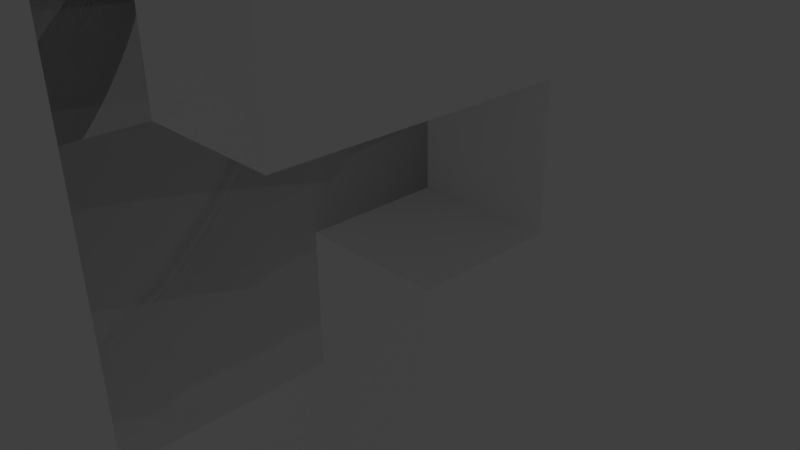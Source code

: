 # Source: goyomatsu.blend  (saved by Blender 2.71.0; exported with 4.5.12 LTS)
import bpy
from mathutils import Matrix  # noqa: F401  (used for matrix-valued properties, if any)

bpy.ops.wm.read_factory_settings(use_empty=True)
scene = bpy.context.scene
scene.name = 'Scene'

# ---- collections
col_collection_1 = bpy.data.collections.new('Collection 1'); scene.collection.children.link(col_collection_1)

# ---- materials (node trees are filled in below, after node groups)
mat_goyomatsu4_material = bpy.data.materials.new('goyomatsu4_Material')
mat_goyomatsu4_material.alpha_threshold = 0.0
mat_goyomatsu4_material.use_transparent_shadow = False
mat_goyomatsu4_material.diffuse_color = (1.0, 1.0, 1.0, 1.0)
mat_goyomatsu4_material.specular_color = (0.0, 0.0, 0.0)
mat_goyomatsu4_material.roughness = 0.5
mat_goyomatsu4_material.line_color = (0.0, 0.0, 0.0, 1.0)

# ---- material node trees

# ---- world
world_world = bpy.data.worlds.new('World'); scene.world = world_world
world_world.color = (0.05088, 0.05088, 0.05088)
world_world.use_sun_shadow = False
world_world.sun_shadow_jitter_overblur = 0.0
world_world.cycles.sampling_method = 'MANUAL'
world_world.cycles.sample_map_resolution = 256

# ---- cameras
cam_camera = bpy.data.cameras.new('Camera')
cam_camera.clip_end = 100.0
cam_camera.lens = 35.0
cam_camera.sensor_width = 32.0
cam_camera.sensor_height = 18.0
cam_camera.ortho_scale = 7.314
cam_camera.dof.focus_distance = 0.0
cam_camera.dof.aperture_fstop = 128.0

# ---- lights
light_lamp = bpy.data.lights.new('Lamp', 'POINT')
light_lamp.transmission_factor = 0.0
light_lamp.cutoff_distance = 30.0
light_lamp.energy = 100.0
light_lamp.shadow_buffer_clip_start = 1.001
light_lamp.shadow_soft_size = 0.1
light_lamp.shadow_maximum_resolution = 0.006
light_lamp.use_absolute_resolution = True
light_lamp.cycles.use_multiple_importance_sampling = False

# ---- meshes
me_box_1 = bpy.data.meshes.new('Box_1')
me_box_1.from_pydata([(-0.5, 3.5, -3.5), (-0.5, 0.5, -3.5), (-3.5, 0.5, -3.5), (-3.5, 3.5, -3.5), (-3.5, 3.5, 0.5), (-3.5, 0.5, 0.5), (-0.5, 0.5, 0.5), (-0.5, 3.5, 0.5)], [], [(0, 1, 2, 3), (4, 5, 6, 7), (3, 2, 5, 4), (1, 0, 7, 6), (7, 0, 3, 4), (5, 2, 1, 6)])
_uv = me_box_1.uv_layers.new(name='UVMap')
_uv.uv.foreach_set('vector', [0.4844, 0.3906, 0.4844, 0.3438, 0.5312, 0.3438, 0.5312, 0.3906, 0.5625, 0.3906, 0.5625, 0.3438, 0.6094, 0.3438, 0.6094, 0.3906, 0.1094, 0.3906, 0.1094, 0.3438, 0.1719, 0.3438, 0.1719, 0.3906, 0.9688, 0.25, 0.9688, 0.2969, 0.9062, 0.2969, 0.9062, 0.25, 0.875, 0.1406, 0.875, 0.2031, 0.8281, 0.2031, 0.8281, 0.1406, 0.75, 0.2031, 0.75, 0.1406, 0.7969, 0.1406, 0.7969, 0.2031])
me_box_1.materials.append(mat_goyomatsu4_material)
me_box_1.use_remesh_preserve_volume = False
me_box_1.use_remesh_preserve_attributes = False
me_box_1.use_mirror_vertex_groups = False
me_box_1.update()
me_box = bpy.data.meshes.new('Box')
me_box.from_pydata([(-0.5, 0.5, -2.5), (-0.5, -0.5, -2.5), (-2.5, -0.5, -2.5), (-2.5, 0.5, -2.5), (-2.5, 0.5, 1.5), (-2.5, -0.5, 1.5), (-0.5, -0.5, 1.5), (-0.5, 0.5, 1.5)], [], [(0, 1, 2, 3), (4, 5, 6, 7), (3, 2, 5, 4), (1, 0, 7, 6), (7, 0, 3, 4), (5, 2, 1, 6)])
_uv = me_box.uv_layers.new(name='UVMap')
_uv.uv.foreach_set('vector', [0.5156, 0.6562, 0.5156, 0.6406, 0.5469, 0.6406, 0.5469, 0.6562, 0.3281, 0.6562, 0.3281, 0.6406, 0.3594, 0.6406, 0.3594, 0.6562, 0.7344, 0.5625, 0.7344, 0.5469, 0.7969, 0.5469, 0.7969, 0.5625, 0.9844, 0.5469, 0.9844, 0.5625, 0.9219, 0.5625, 0.9219, 0.5469, 0.2969, 0.25, 0.2969, 0.3125, 0.2656, 0.3125, 0.2656, 0.25, 0.3281, 0.3125, 0.3281, 0.25, 0.3594, 0.25, 0.3594, 0.3125])
me_box.materials.append(mat_goyomatsu4_material)
me_box.use_remesh_preserve_volume = False
me_box.use_remesh_preserve_attributes = False
me_box.use_mirror_vertex_groups = False
me_box.update()
me_box_4 = bpy.data.meshes.new('Box_4')
me_box_4.from_pydata([(3.5, 3.5, -3.5), (3.5, 0.5, -3.5), (-0.5, 0.5, -3.5), (-0.5, 3.5, -3.5), (-0.5, 3.5, 0.5), (-0.5, 0.5, 0.5), (3.5, 0.5, 0.5), (3.5, 3.5, 0.5)], [], [(0, 1, 2, 3), (4, 5, 6, 7), (3, 2, 5, 4), (1, 0, 7, 6), (7, 0, 3, 4), (5, 2, 1, 6)])
_uv = me_box_4.uv_layers.new(name='UVMap')
_uv.uv.foreach_set('vector', [0.01563, 0.3906, 0.01563, 0.3438, 0.07813, 0.3438, 0.07813, 0.3906, 0.2031, 0.3906, 0.2031, 0.3438, 0.2656, 0.3438, 0.2656, 0.3906, 0.3906, 0.3906, 0.3906, 0.3438, 0.4531, 0.3438, 0.4531, 0.3906, 0.3594, 0.3438, 0.3594, 0.3906, 0.2969, 0.3906, 0.2969, 0.3438, 0.625, 0.1406, 0.625, 0.2031, 0.5625, 0.2031, 0.5625, 0.1406, 0.6562, 0.2031, 0.6562, 0.1406, 0.7188, 0.1406, 0.7188, 0.2031])
me_box_4.materials.append(mat_goyomatsu4_material)
me_box_4.use_remesh_preserve_volume = False
me_box_4.use_remesh_preserve_attributes = False
me_box_4.use_mirror_vertex_groups = False
me_box_4.update()
me_merged_compound = bpy.data.meshes.new('Merged_Compound')
me_merged_compound.from_pydata([(2.5, 0.5, -2.5), (2.5, -0.5, -2.5), (0.5, -0.5, -2.5), (0.5, 0.5, -2.5), (0.5, 0.5, 1.5), (0.5, -0.5, 1.5), (2.5, -0.5, 1.5), (2.5, 0.5, 1.5)], [], [(0, 1, 2, 3), (4, 5, 6, 7), (3, 2, 5, 4), (1, 0, 7, 6), (7, 0, 3, 4), (5, 2, 1, 6)])
_uv = me_merged_compound.uv_layers.new(name='UVMap')
_uv.uv.foreach_set('vector', [0.9531, 0.6562, 0.9531, 0.6406, 0.9844, 0.6406, 0.9844, 0.6562, 0.01563, 0.7031, 0.01563, 0.6875, 0.04688, 0.6875, 0.04688, 0.7031, 0.01563, 0.6094, 0.01563, 0.5938, 0.07813, 0.5938, 0.07813, 0.6094, 0.8906, 0.5469, 0.8906, 0.5625, 0.8281, 0.5625, 0.8281, 0.5469, 0.9375, 0.1406, 0.9375, 0.2031, 0.9062, 0.2031, 0.9062, 0.1406, 0.01563, 0.3125, 0.01563, 0.25, 0.04688, 0.25, 0.04688, 0.3125])
me_merged_compound.materials.append(mat_goyomatsu4_material)
me_merged_compound.use_remesh_preserve_volume = False
me_merged_compound.use_remesh_preserve_attributes = False
me_merged_compound.use_mirror_vertex_groups = False
me_merged_compound.update()
me_merged_compound_3 = bpy.data.meshes.new('Merged_Compound_3')
me_merged_compound_3.from_pydata([(4.5, 8.5, -2.5), (4.5, 2.5, -2.5), (3.5, 2.5, -2.5), (3.5, 8.5, -2.5), (5.5, 7.5, -2.5), (5.5, 3.5, -2.5), (4.5, 3.5, -2.5), (4.5, 7.5, -2.5), (3.5, 8.5, -0.5), (3.5, 2.5, -0.5), (4.5, 2.5, -0.5), (4.5, 8.5, -0.5), (4.5, 7.5, -0.5), (4.5, 3.5, -0.5), (5.5, 3.5, -0.5), (5.5, 7.5, -0.5)], [], [(0, 1, 2, 3), (4, 5, 6, 7), (8, 9, 10, 11), (12, 13, 14, 15), (3, 2, 9, 8), (15, 14, 5, 4), (13, 10, 1, 6), (7, 0, 11, 12), (11, 0, 3, 8), (7, 12, 15, 4), (9, 2, 1, 10), (13, 6, 5, 14)])
_uv = me_merged_compound_3.uv_layers.new(name='UVMap')
_uv.uv.foreach_set('vector', [0.1875, 0.1094, 0.1875, 0.01563, 0.2031, 0.01563, 0.2031, 0.1094, 0.7656, 0.3125, 0.7656, 0.25, 0.7812, 0.25, 0.7812, 0.3125, 0.2344, 0.1094, 0.2344, 0.01563, 0.25, 0.01563, 0.25, 0.1094, 0.7188, 0.3125, 0.7188, 0.25, 0.7344, 0.25, 0.7344, 0.3125, 0.01563, 0.1094, 0.01563, 0.01563, 0.04688, 0.01563, 0.04688, 0.1094, 0.2031, 0.3125, 0.2031, 0.25, 0.2344, 0.25, 0.2344, 0.3125, 0.8281, 0.6562, 0.8281, 0.6406, 0.8594, 0.6406, 0.8594, 0.6562, 0.6094, 0.6406, 0.6094, 0.6562, 0.5781, 0.6562, 0.5781, 0.6406, 0.8438, 0.4219, 0.8438, 0.4531, 0.8281, 0.4531, 0.8281, 0.4219, 0.2031, 0.5156, 0.2031, 0.4844, 0.2188, 0.4844, 0.2188, 0.5156, 0.1562, 0.5156, 0.1562, 0.4844, 0.1719, 0.4844, 0.1719, 0.5156, 0.01563, 0.5156, 0.01563, 0.4844, 0.03125, 0.4844, 0.03125, 0.5156])
me_merged_compound_3.materials.append(mat_goyomatsu4_material)
me_merged_compound_3.use_remesh_preserve_volume = False
me_merged_compound_3.use_remesh_preserve_attributes = False
me_merged_compound_3.use_mirror_vertex_groups = False
me_merged_compound_3.update()
me_merged_compound_2 = bpy.data.meshes.new('Merged_Compound_2')
me_merged_compound_2.from_pydata([(-3.5, 8.5, -2.5), (-3.5, 2.5, -2.5), (-4.5, 2.5, -2.5), (-4.5, 8.5, -2.5), (-4.5, 7.5, -2.5), (-4.5, 3.5, -2.5), (-5.5, 3.5, -2.5), (-5.5, 7.5, -2.5), (-4.5, 8.5, -0.5), (-4.5, 2.5, -0.5), (-3.5, 2.5, -0.5), (-3.5, 8.5, -0.5), (-5.5, 7.5, -0.5), (-5.5, 3.5, -0.5), (-4.5, 3.5, -0.5), (-4.5, 7.5, -0.5)], [], [(0, 1, 2, 3), (4, 5, 6, 7), (8, 9, 10, 11), (12, 13, 14, 15), (7, 6, 13, 12), (5, 2, 9, 14), (3, 4, 15, 8), (1, 0, 11, 10), (7, 12, 15, 4), (11, 0, 3, 8), (13, 6, 5, 14), (9, 2, 1, 10)])
_uv = me_merged_compound_2.uv_layers.new(name='UVMap')
_uv.uv.foreach_set('vector', [0.1406, 0.1094, 0.1406, 0.01563, 0.1562, 0.01563, 0.1562, 0.1094, 0.5312, 0.3125, 0.5312, 0.25, 0.5469, 0.25, 0.5469, 0.3125, 0.375, 0.1094, 0.375, 0.01563, 0.3906, 0.01563, 0.3906, 0.1094, 0.4844, 0.3125, 0.4844, 0.25, 0.5, 0.25, 0.5, 0.3125, 0.07813, 0.3125, 0.07813, 0.25, 0.1094, 0.25, 0.1094, 0.3125, 0.7031, 0.6562, 0.7031, 0.6406, 0.7344, 0.6406, 0.7344, 0.6562, 0.7656, 0.6562, 0.7656, 0.6406, 0.7969, 0.6406, 0.7969, 0.6562, 0.1094, 0.01563, 0.1094, 0.1094, 0.07813, 0.1094, 0.07813, 0.01563, 0.5469, 0.4531, 0.5469, 0.4219, 0.5625, 0.4219, 0.5625, 0.4531, 0.07813, 0.4844, 0.07813, 0.5156, 0.0625, 0.5156, 0.0625, 0.4844, 0.4844, 0.5156, 0.4844, 0.4844, 0.5, 0.4844, 0.5, 0.5156, 0.875, 0.4531, 0.875, 0.4219, 0.8906, 0.4219, 0.8906, 0.4531])
me_merged_compound_2.materials.append(mat_goyomatsu4_material)
me_merged_compound_2.use_remesh_preserve_volume = False
me_merged_compound_2.use_remesh_preserve_attributes = False
me_merged_compound_2.use_mirror_vertex_groups = False
me_merged_compound_2.update()
me_goyomatsu = bpy.data.meshes.new('goyomatsu')
me_goyomatsu.from_pydata([(2.5, 13.5, -5.5), (2.5, 9.5, -5.5), (-2.5, 9.5, -5.5), (-2.5, 13.5, -5.5), (2.5, 15.5, -5.5), (-3.5, 13.5, -5.5), (-3.5, 15.5, -5.5), (2.5, 16.5, -5.5), (-2.5, 15.5, -5.5), (-2.5, 16.5, -5.5), (3.5, 15.5, -5.5), (3.5, 10.5, -5.5), (2.5, 10.5, -5.5), (-2.5, 13.5, -4.5), (-2.5, 9.5, -4.5), (-3.5, 9.5, -4.5), (-3.5, 13.5, -4.5), (-3.5, 13.5, -1.5), (-3.5, 11.5, -1.5), (-4.5, 11.5, -1.5), (-4.5, 13.5, -1.5), (-3.5, 15.5, -4.5), (-4.5, 13.5, -4.5), (-4.5, 15.5, -4.5), (0.5, 17.5, -4.5), (0.5, 16.5, -4.5), (-1.5, 16.5, -4.5), (-1.5, 17.5, -4.5), (4.5, 13.5, -1.5), (4.5, 11.5, -1.5), (3.5, 11.5, -1.5), (3.5, 13.5, -1.5), (4.5, 14.5, -5.5), (4.5, 12.5, -5.5), (3.5, 12.5, -5.5), (3.5, 14.5, -5.5), (-2.5, 16.5, -4.5), (-2.5, 15.5, -4.5), (-3.5, 16.5, -4.5), (2.5, 17.5, -4.5), (2.5, 16.5, -4.5), (1.5, 16.5, -4.5), (1.5, 17.5, -4.5), (3.5, 10.5, -4.5), (3.5, 9.5, -4.5), (2.5, 9.5, -4.5), (2.5, 10.5, -4.5), (3.5, 16.5, -4.5), (3.5, 15.5, -4.5), (2.5, 15.5, -4.5), (4.5, 15.5, -4.5), (4.5, 14.5, -4.5), (3.5, 14.5, -4.5), (-3.5, 13.5, 0.5), (-3.5, 9.5, 0.5), (3.5, 9.5, 0.5), (3.5, 13.5, 0.5), (-3.5, 14.5, 0.5), (4.5, 13.5, 0.5), (4.5, 14.5, 0.5), (-3.5, 15.5, 1.5), (-3.5, 14.5, 1.5), (3.5, 14.5, 1.5), (3.5, 15.5, 1.5), (-2.5, 16.5, 0.5), (-2.5, 15.5, 0.5), (2.5, 15.5, 0.5), (2.5, 16.5, 0.5), (-4.5, 14.5, -0.5), (-4.5, 11.5, -0.5), (-3.5, 11.5, -0.5), (-3.5, 14.5, -0.5), (-1.5, 17.5, -0.5), (-1.5, 16.5, -0.5), (0.5, 16.5, -0.5), (0.5, 17.5, -0.5), (-4.5, 15.5, 0.5), (-4.5, 14.5, 0.5), (-3.5, 15.5, 0.5), (-3.5, 16.5, -0.5), (-3.5, 15.5, -0.5), (-2.5, 15.5, -0.5), (-2.5, 16.5, -0.5), (1.5, 17.5, -0.5), (1.5, 16.5, -0.5), (2.5, 16.5, -0.5), (2.5, 17.5, -0.5), (2.5, 15.5, -0.5), (3.5, 15.5, -0.5), (3.5, 16.5, -0.5), (3.5, 12.5, -0.5), (3.5, 11.5, -0.5), (4.5, 11.5, -0.5), (4.5, 12.5, -0.5), (3.5, 13.5, -2.5), (3.5, 12.5, -2.5), (4.5, 12.5, -2.5), (4.5, 13.5, -2.5), (3.5, 12.5, 0.5), (4.5, 12.5, 0.5), (3.5, 15.5, 0.5), (3.5, 14.5, 0.5), (4.5, 15.5, 0.5), (-4.5, 13.5, -0.5), (-4.5, 15.5, -0.5), (-3.5, 11.5, -4.5), (-3.5, 9.5, -0.5), (3.5, 12.5, -1.5), (3.5, 10.5, -1.5), (4.5, 14.5, -2.5), (3.5, 10.5, -0.5), (3.5, 9.5, -0.5), (4.5, 15.5, -0.5), (4.5, 13.5, -0.5), (4.5, 15.5, -2.5), (2.5, 15.5, 1.5), (-1.5, 16.5, 0.5), (-1.5, 16.5, -5.5), (0.5, 16.5, -5.5), (0.5, 16.5, 0.5), (1.5, 16.5, 0.5), (1.5, 16.5, -5.5), (-2.5, 9.5, -1.5), (2.5, 9.5, -1.5), (-2.5, 9.5, -0.5), (3.5, 9.5, -1.5)], [], [(0, 1, 2, 3), (4, 0, 5, 6), (7, 4, 8, 9), (10, 11, 12, 4), (13, 14, 15, 16), (17, 18, 19, 20), (21, 16, 22, 23), (24, 25, 26, 27), (28, 29, 30, 31), (32, 33, 34, 35), (36, 37, 21, 38), (39, 40, 41, 42), (43, 44, 45, 46), (47, 48, 49, 40), (50, 51, 52, 48), (53, 54, 55, 56), (57, 53, 58, 59), (60, 61, 62, 63), (64, 65, 66, 67), (68, 69, 70, 71), (72, 73, 74, 75), (76, 77, 57, 78), (79, 80, 81, 82), (83, 84, 85, 86), (85, 87, 88, 89), (90, 91, 92, 93), (94, 95, 96, 97), (56, 98, 99, 58), (100, 101, 59, 102), (23, 22, 103, 104), (105, 15, 106, 70), (71, 106, 54, 57), (16, 105, 18, 17), (38, 21, 80, 79), (3, 2, 14, 13), (27, 26, 73, 72), (42, 41, 84, 83), (20, 19, 69, 103), (6, 5, 16, 21), (104, 68, 77, 76), (78, 57, 61, 60), (9, 8, 37, 36), (82, 81, 65, 64), (107, 108, 11, 34), (109, 96, 33, 32), (75, 74, 25, 24), (86, 85, 40, 39), (110, 111, 44, 43), (98, 55, 111, 90), (89, 88, 48, 47), (102, 99, 93, 112), (112, 113, 97, 114), (113, 92, 29, 28), (114, 109, 51, 50), (46, 45, 1, 12), (40, 49, 4, 7), (67, 66, 87, 85), (91, 110, 108, 30), (31, 107, 95, 94), (48, 52, 35, 10), (63, 62, 101, 100), (78, 60, 115, 66), (9, 64, 116, 117), (27, 72, 75, 24), (118, 119, 120, 121), (48, 100, 102, 50), (23, 104, 80, 21), (38, 79, 82, 36), (42, 83, 86, 39), (40, 85, 89, 47), (104, 76, 65, 81), (117, 26, 25, 118), (73, 116, 119, 74), (87, 115, 63, 88), (6, 21, 37, 8), (121, 41, 40, 7), (84, 120, 67, 85), (4, 49, 48, 10), (35, 52, 51, 32), (122, 2, 1, 123), (54, 106, 111, 55), (61, 57, 101, 62), (124, 122, 125, 111), (20, 22, 16, 17), (106, 15, 14, 124), (123, 45, 44, 125), (95, 34, 33, 96), (69, 19, 18, 70), (77, 68, 71, 57), (16, 5, 3, 13), (46, 12, 11, 43), (91, 30, 29, 92), (98, 90, 93, 99), (31, 94, 97, 28)])
_uv = me_goyomatsu.uv_layers.new(name='UVMap')
_uv.uv.foreach_set('vector', [0.4531, 0.2031, 0.4531, 0.1406, 0.5312, 0.1406, 0.5312, 0.2031, 0.01563, 0.4531, 0.01563, 0.4219, 0.1094, 0.4219, 0.1094, 0.4531, 0.625, 0.5625, 0.625, 0.5469, 0.7031, 0.5469, 0.7031, 0.5625, 0.9375, 0.09375, 0.9375, 0.01563, 0.9531, 0.01563, 0.9531, 0.09375, 0.6719, 0.3125, 0.6719, 0.25, 0.6875, 0.25, 0.6875, 0.3125, 0.1094, 0.5156, 0.1094, 0.4844, 0.125, 0.4844, 0.125, 0.5156, 0.25, 0.5156, 0.25, 0.4844, 0.2656, 0.4844, 0.2656, 0.5156, 0.1406, 0.6562, 0.1406, 0.6406, 0.1719, 0.6406, 0.1719, 0.6562, 0.3906, 0.5156, 0.3906, 0.4844, 0.4062, 0.4844, 0.4062, 0.5156, 0.6406, 0.4531, 0.6406, 0.4219, 0.6562, 0.4219, 0.6562, 0.4531, 0.1719, 0.7031, 0.1719, 0.6875, 0.1875, 0.6875, 0.1875, 0.7031, 0.2188, 0.7031, 0.2188, 0.6875, 0.2344, 0.6875, 0.2344, 0.7031, 0.2656, 0.7031, 0.2656, 0.6875, 0.2812, 0.6875, 0.2812, 0.7031, 0.9688, 0.5, 0.9688, 0.4844, 0.9844, 0.4844, 0.9844, 0.5, 0.07813, 0.7031, 0.07813, 0.6875, 0.09375, 0.6875, 0.09375, 0.7031, 0.0625, 0.2031, 0.0625, 0.1406, 0.1719, 0.1406, 0.1719, 0.2031, 0.5312, 0.5, 0.5312, 0.4844, 0.6562, 0.4844, 0.6562, 0.5, 0.8281, 0.5, 0.8281, 0.4844, 0.9375, 0.4844, 0.9375, 0.5, 0.4062, 0.5625, 0.4062, 0.5469, 0.4844, 0.5469, 0.4844, 0.5625, 0.6406, 0.3906, 0.6406, 0.3438, 0.6562, 0.3438, 0.6562, 0.3906, 0.2656, 0.6562, 0.2656, 0.6406, 0.2969, 0.6406, 0.2969, 0.6562, 0.125, 0.7031, 0.125, 0.6875, 0.1406, 0.6875, 0.1406, 0.7031, 0.3125, 0.7031, 0.3125, 0.6875, 0.3281, 0.6875, 0.3281, 0.7031, 0.5, 0.7031, 0.5, 0.6875, 0.5156, 0.6875, 0.5156, 0.7031, 0.5469, 0.7031, 0.5469, 0.6875, 0.5625, 0.6875, 0.5625, 0.7031, 0.5938, 0.7031, 0.5938, 0.6875, 0.6094, 0.6875, 0.6094, 0.7031, 0.3594, 0.7031, 0.3594, 0.6875, 0.375, 0.6875, 0.375, 0.7031, 0.4062, 0.7031, 0.4062, 0.6875, 0.4219, 0.6875, 0.4219, 0.7031, 0.4531, 0.7031, 0.4531, 0.6875, 0.4688, 0.6875, 0.4688, 0.7031, 0.9219, 0.375, 0.9219, 0.3438, 0.9844, 0.3438, 0.9844, 0.375, 0.2344, 0.4531, 0.2344, 0.4219, 0.2969, 0.4219, 0.2969, 0.4531, 0.01563, 0.2188, 0.01563, 0.1406, 0.03125, 0.1406, 0.03125, 0.2188, 0.3281, 0.4531, 0.3281, 0.4219, 0.375, 0.4219, 0.375, 0.4531, 0.7656, 0.6094, 0.7656, 0.5938, 0.8281, 0.5938, 0.8281, 0.6094, 0.625, 0.3125, 0.625, 0.25, 0.6406, 0.25, 0.6406, 0.3125, 0.2969, 0.6094, 0.2969, 0.5938, 0.3594, 0.5938, 0.3594, 0.6094, 0.6719, 0.6094, 0.6719, 0.5938, 0.7344, 0.5938, 0.7344, 0.6094, 0.9219, 0.4531, 0.9219, 0.4219, 0.9375, 0.4219, 0.9375, 0.4531, 0.9688, 0.4531, 0.9688, 0.4219, 0.9844, 0.4219, 0.9844, 0.4531, 0.6719, 0.75, 0.6719, 0.7344, 0.6875, 0.7344, 0.6875, 0.75, 0.625, 0.75, 0.625, 0.7344, 0.6406, 0.7344, 0.6406, 0.75, 0.7656, 0.75, 0.7656, 0.7344, 0.7812, 0.7344, 0.7812, 0.75, 0.7188, 0.75, 0.7188, 0.7344, 0.7344, 0.7344, 0.7344, 0.75, 0.1406, 0.4531, 0.1406, 0.4219, 0.2031, 0.4219, 0.2031, 0.4531, 0.4062, 0.4531, 0.4062, 0.4219, 0.4531, 0.4219, 0.4531, 0.4531, 0.1094, 0.6094, 0.1094, 0.5938, 0.1719, 0.5938, 0.1719, 0.6094, 0.2031, 0.6094, 0.2031, 0.5938, 0.2656, 0.5938, 0.2656, 0.6094, 0.5781, 0.6094, 0.5781, 0.5938, 0.6406, 0.5938, 0.6406, 0.6094, 0.8281, 0.3906, 0.8281, 0.3438, 0.8438, 0.3438, 0.8438, 0.3906, 0.3906, 0.6094, 0.3906, 0.5938, 0.4531, 0.5938, 0.4531, 0.6094, 0.875, 0.3906, 0.875, 0.3438, 0.8906, 0.3438, 0.8906, 0.3906, 0.4844, 0.4531, 0.4844, 0.4219, 0.5156, 0.4219, 0.5156, 0.4531, 0.4375, 0.5156, 0.4375, 0.4844, 0.4531, 0.4844, 0.4531, 0.5156, 0.2031, 0.6562, 0.2031, 0.6406, 0.2344, 0.6406, 0.2344, 0.6562, 0.4844, 0.75, 0.4844, 0.7344, 0.5, 0.7344, 0.5, 0.75, 0.4375, 0.75, 0.4375, 0.7344, 0.4531, 0.7344, 0.4531, 0.75, 0.5781, 0.75, 0.5781, 0.7344, 0.5938, 0.7344, 0.5938, 0.75, 0.5312, 0.75, 0.5312, 0.7344, 0.5469, 0.7344, 0.5469, 0.75, 0.8125, 0.75, 0.8125, 0.7344, 0.8281, 0.7344, 0.8281, 0.75, 0.1094, 0.7969, 0.1094, 0.7812, 0.125, 0.7812, 0.125, 0.7969, 0.0625, 0.7969, 0.0625, 0.7812, 0.07813, 0.7812, 0.07813, 0.7969, 0.1562, 0.5625, 0.1562, 0.5469, 0.25, 0.5469, 0.25, 0.5625, 0.3281, 0.1094, 0.3281, 0.01563, 0.3438, 0.01563, 0.3438, 0.1094, 0.1406, 0.3125, 0.1406, 0.25, 0.1719, 0.25, 0.1719, 0.3125, 0.2812, 0.1094, 0.2812, 0.01563, 0.2969, 0.01563, 0.2969, 0.1094, 0.8906, 0.09375, 0.8906, 0.01563, 0.9062, 0.01563, 0.9062, 0.09375, 0.5781, 0.3125, 0.5781, 0.25, 0.5938, 0.25, 0.5938, 0.3125, 0.8125, 0.3125, 0.8125, 0.25, 0.8281, 0.25, 0.8281, 0.3125, 0.8594, 0.3125, 0.8594, 0.25, 0.875, 0.25, 0.875, 0.3125, 0.4375, 0.3125, 0.4375, 0.25, 0.4531, 0.25, 0.4531, 0.3125, 0.8906, 0.6562, 0.8906, 0.6406, 0.9219, 0.6406, 0.9219, 0.6562, 0.6406, 0.6562, 0.6406, 0.6406, 0.6719, 0.6406, 0.6719, 0.6562, 0.3906, 0.6562, 0.3906, 0.6406, 0.4219, 0.6406, 0.4219, 0.6562, 0.5938, 0.4531, 0.5938, 0.4219, 0.6094, 0.4219, 0.6094, 0.4531, 0.1562, 0.7969, 0.1562, 0.7812, 0.1719, 0.7812, 0.1719, 0.7969, 0.9062, 0.75, 0.9062, 0.7344, 0.9219, 0.7344, 0.9219, 0.75, 0.8594, 0.75, 0.8594, 0.7344, 0.875, 0.7344, 0.875, 0.75, 0.01563, 0.7969, 0.01563, 0.7812, 0.03125, 0.7812, 0.03125, 0.7969, 0.9531, 0.75, 0.9531, 0.7344, 0.9688, 0.7344, 0.9688, 0.75, 0.3438, 0.2031, 0.3438, 0.1406, 0.4219, 0.1406, 0.4219, 0.2031, 0.01563, 0.5625, 0.01563, 0.5469, 0.125, 0.5469, 0.125, 0.5625, 0.6875, 0.5, 0.6875, 0.4844, 0.7969, 0.4844, 0.7969, 0.5, 0.2812, 0.5625, 0.2812, 0.5469, 0.375, 0.5469, 0.375, 0.5625, 0.7344, 0.3906, 0.7344, 0.3438, 0.75, 0.3438, 0.75, 0.3906, 0.3906, 0.3125, 0.3906, 0.25, 0.4062, 0.25, 0.4062, 0.3125, 0.6875, 0.3906, 0.6875, 0.3438, 0.7031, 0.3438, 0.7031, 0.3906, 0.7812, 0.3906, 0.7812, 0.3438, 0.7969, 0.3438, 0.7969, 0.3906, 0.8281, 0.7031, 0.8281, 0.6875, 0.8438, 0.6875, 0.8438, 0.7031, 0.9688, 0.7031, 0.9688, 0.6875, 0.9844, 0.6875, 0.9844, 0.7031, 0.9219, 0.7031, 0.9219, 0.6875, 0.9375, 0.6875, 0.9375, 0.7031, 0.6875, 0.7031, 0.6875, 0.6875, 0.7031, 0.6875, 0.7031, 0.7031, 0.6406, 0.7031, 0.6406, 0.6875, 0.6562, 0.6875, 0.6562, 0.7031, 0.7812, 0.7031, 0.7812, 0.6875, 0.7969, 0.6875, 0.7969, 0.7031, 0.7344, 0.7031, 0.7344, 0.6875, 0.75, 0.6875, 0.75, 0.7031])
me_goyomatsu.materials.append(mat_goyomatsu4_material)
me_goyomatsu.use_remesh_preserve_volume = False
me_goyomatsu.use_remesh_preserve_attributes = False
me_goyomatsu.use_mirror_vertex_groups = False
me_goyomatsu.update()
me_box_3 = bpy.data.meshes.new('Box_3')
me_box_3.from_pydata([(3.5, 8.5, -3.5), (3.5, 3.5, -3.5), (-3.5, 3.5, -3.5), (-3.5, 8.5, -3.5), (-1.5, 9.5, -1.5), (-1.5, 8.5, -1.5), (-2.5, 8.5, -1.5), (-2.5, 9.5, -1.5), (-0.5, 9.5, -2.5), (-0.5, 8.5, -2.5), (-1.5, 8.5, -2.5), (-1.5, 9.5, -2.5), (0.5, 9.5, -3.5), (0.5, 8.5, -3.5), (-0.5, 8.5, -3.5), (-0.5, 9.5, -3.5), (1.5, 9.5, -2.5), (1.5, 8.5, -2.5), (0.5, 8.5, -2.5), (0.5, 9.5, -2.5), (2.5, 9.5, -1.5), (2.5, 8.5, -1.5), (1.5, 8.5, -1.5), (1.5, 9.5, -1.5), (-3.5, 8.5, 0.5), (-3.5, 3.5, 0.5), (3.5, 3.5, 0.5), (3.5, 8.5, 0.5), (-2.5, 9.5, 0.5), (-2.5, 8.5, 0.5), (2.5, 8.5, 0.5), (2.5, 9.5, 0.5), (-2.5, 8.5, -3.5), (-1.5, 9.5, -0.5), (-1.5, 9.5, 0.5), (2.5, 9.5, -0.5), (-0.5, 9.5, -1.5), (-0.5, 9.5, -0.5), (3.5, 8.5, -2.5), (-1.5, 8.5, -3.5), (0.5, 9.5, -1.5), (3.5, 8.5, -1.5)], [], [(0, 1, 2, 3), (4, 5, 6, 7), (8, 9, 10, 11), (12, 13, 14, 15), (16, 17, 18, 19), (20, 21, 22, 23), (24, 25, 26, 27), (28, 29, 30, 31), (3, 2, 25, 24), (7, 6, 29, 28), (11, 10, 5, 4), (15, 14, 9, 8), (1, 0, 27, 26), (31, 30, 21, 20), (19, 18, 13, 12), (23, 22, 17, 16), (3, 24, 29, 32), (33, 34, 31, 35), (36, 37, 35, 20), (38, 0, 13, 18), (32, 6, 5, 39), (7, 28, 34, 4), (11, 33, 37, 8), (15, 36, 40, 12), (17, 22, 41, 38), (21, 30, 27, 41), (39, 10, 9, 14), (19, 40, 23, 16), (25, 2, 1, 26)])
_uv = me_box_3.uv_layers.new(name='UVMap')
_uv.uv.foreach_set('vector', [0.5625, 0.09375, 0.5625, 0.01563, 0.6719, 0.01563, 0.6719, 0.09375, 0.3906, 0.75, 0.3906, 0.7344, 0.4062, 0.7344, 0.4062, 0.75, 0.3438, 0.75, 0.3438, 0.7344, 0.3594, 0.7344, 0.3594, 0.75, 0.1094, 0.75, 0.1094, 0.7344, 0.125, 0.7344, 0.125, 0.75, 0.0625, 0.75, 0.0625, 0.7344, 0.07813, 0.7344, 0.07813, 0.75, 0.2031, 0.75, 0.2031, 0.7344, 0.2188, 0.7344, 0.2188, 0.75, 0.4219, 0.09375, 0.4219, 0.01563, 0.5312, 0.01563, 0.5312, 0.09375, 0.5156, 0.5625, 0.5156, 0.5469, 0.5938, 0.5469, 0.5938, 0.5625, 0.7969, 0.09375, 0.7969, 0.01563, 0.8594, 0.01563, 0.8594, 0.09375, 0.07813, 0.6562, 0.07813, 0.6406, 0.1094, 0.6406, 0.1094, 0.6562, 0.1562, 0.75, 0.1562, 0.7344, 0.1719, 0.7344, 0.1719, 0.75, 0.25, 0.75, 0.25, 0.7344, 0.2656, 0.7344, 0.2656, 0.75, 0.7656, 0.01563, 0.7656, 0.09375, 0.7031, 0.09375, 0.7031, 0.01563, 0.01563, 0.6562, 0.01563, 0.6406, 0.04688, 0.6406, 0.04688, 0.6562, 0.2969, 0.75, 0.2969, 0.7344, 0.3125, 0.7344, 0.3125, 0.75, 0.01563, 0.75, 0.01563, 0.7344, 0.03125, 0.7344, 0.03125, 0.75, 0.9688, 0.2031, 0.9688, 0.1406, 0.9844, 0.1406, 0.9844, 0.2031, 0.4844, 0.6094, 0.4844, 0.5938, 0.5469, 0.5938, 0.5469, 0.6094, 0.9375, 0.6094, 0.9375, 0.5938, 0.9844, 0.5938, 0.9844, 0.6094, 0.9062, 0.5938, 0.9062, 0.6094, 0.8594, 0.6094, 0.8594, 0.5938, 0.2969, 0.5156, 0.2969, 0.4844, 0.3125, 0.4844, 0.3125, 0.5156, 0.3438, 0.5156, 0.3438, 0.4844, 0.3594, 0.4844, 0.3594, 0.5156, 0.6875, 0.4531, 0.6875, 0.4219, 0.7031, 0.4219, 0.7031, 0.4531, 0.7344, 0.4531, 0.7344, 0.4219, 0.75, 0.4219, 0.75, 0.4531, 0.4531, 0.6562, 0.4531, 0.6406, 0.4844, 0.6406, 0.4844, 0.6562, 0.7812, 0.4531, 0.7812, 0.4219, 0.7969, 0.4219, 0.7969, 0.4531, 0.875, 0.7031, 0.875, 0.6875, 0.8906, 0.6875, 0.8906, 0.7031, 0.2031, 0.7969, 0.2031, 0.7812, 0.2188, 0.7812, 0.2188, 0.7969, 0.2031, 0.2031, 0.2031, 0.1406, 0.3125, 0.1406, 0.3125, 0.2031])
me_box_3.materials.append(mat_goyomatsu4_material)
me_box_3.use_remesh_preserve_volume = False
me_box_3.use_remesh_preserve_attributes = False
me_box_3.use_mirror_vertex_groups = False
me_box_3.update()
arm_armature_001 = bpy.data.armatures.new('Armature.001')  # bones are not reproduced

# ---- objects
ob_armature = bpy.data.objects.new('Armature', arm_armature_001)
ob_leg_r = bpy.data.objects.new('Leg.R', me_box_1)
ob_foot_r = bpy.data.objects.new('Foot.R', me_box)
ob_leg_l = bpy.data.objects.new('Leg.L', me_box_4)
ob_foot_l = bpy.data.objects.new('Foot.L', me_merged_compound)
ob_arm_l = bpy.data.objects.new('Arm.L', me_merged_compound_3)
ob_arm_r = bpy.data.objects.new('Arm.R', me_merged_compound_2)
ob_head = bpy.data.objects.new('Head', me_goyomatsu)
ob_body = bpy.data.objects.new('Body', me_box_3)
ob_lamp = bpy.data.objects.new('Lamp', light_lamp)
ob_camera = bpy.data.objects.new('Camera', cam_camera)

# ---- transforms, parenting, visibility, modifiers, constraints
ob_armature.location = (-0.003122, -0.597, 3.859)
ob_armature.show_in_front = True
ob_armature.lineart.crease_threshold = 0.0
ob_leg_r.parent = ob_armature
ob_leg_r.matrix_parent_inverse = Matrix(((1.0, 7.55e-08, 0.0, 1.502), (0.0, 1.192e-07, -1.0, -0.04366), (-1.192e-07, 1.0, -0.0, -1.475), (0.0, 0.0, 0.0, 1.0)))
ob_leg_r.location = (-0.01932, 0.0, 0.0)
ob_leg_r.rotation_euler = (1.571, -0.0, 0.0)
ob_leg_r.lineart.crease_threshold = 0.0
_vg = ob_leg_r.vertex_groups.new(name='Bone')
_vg = ob_leg_r.vertex_groups.new(name='Bone_L')
_vg = ob_leg_r.vertex_groups.new(name='Bone_L.001')
_vg = ob_leg_r.vertex_groups.new(name='Bone_R')
_vg = ob_leg_r.vertex_groups.new(name='Bone_R.001')
for _i, _w in zip([3, 4, 5, 6, 7], [0.03558, 0.654, 0.1304, 0.01677, 0.1306]): _vg.add([_i], _w, 'REPLACE')
_vg = ob_leg_r.vertex_groups.new(name='Bone_L.002')
_vg = ob_leg_r.vertex_groups.new(name='Bone_L.004')
_vg = ob_leg_r.vertex_groups.new(name='Bone_L.005')
_vg = ob_leg_r.vertex_groups.new(name='Bone_R.002')
for _i, _w in zip([0, 1, 2, 3, 4, 5, 6, 7], [0.8392, 0.1137, 0.09437, 0.4673, 0.06586, 0.007431, 0.005641, 0.1191]): _vg.add([_i], _w, 'REPLACE')
_vg = ob_leg_r.vertex_groups.new(name='Bone_R.004')
for _i, _w in zip([0, 1, 2, 3, 4, 5, 6, 7], [0.1338, 0.808, 0.8011, 0.4727, 0.152, 0.1534, 0.1575, 0.5773]): _vg.add([_i], _w, 'REPLACE')
_vg = ob_leg_r.vertex_groups.new(name='Bone_R.005')
for _i, _w in zip([1, 2, 4, 5, 6, 7], [0.07193, 0.08363, 0.1281, 0.6875, 0.7813, 0.173]): _vg.add([_i], _w, 'REPLACE')
_m = ob_leg_r.modifiers.new('Armature', 'ARMATURE')
ob_foot_r.parent = ob_armature
ob_foot_r.matrix_parent_inverse = Matrix(((-1.0, 9.309e-08, 1.759e-08, -1.502), (5.96e-08, -1.0, 1.192e-07, -1.145), (1.676e-08, 5.773e-15, 1.0, 0.04366), (0.0, 0.0, 0.0, 1.0)))
ob_foot_r.location = (-0.01932, 0.0, 0.0)
ob_foot_r.rotation_euler = (1.571, -0.0, 0.0)
ob_foot_r.lineart.crease_threshold = 0.0
ob_leg_l.parent = ob_armature
ob_leg_l.matrix_parent_inverse = Matrix(((1.0, -7.55e-08, -0.0, -1.496), (0.0, 1.192e-07, -1.0, -0.04366), (1.788e-07, 1.0, -0.0, -1.475), (0.0, 0.0, 0.0, 1.0)))
ob_leg_l.location = (-0.01932, 0.0, 0.0)
ob_leg_l.rotation_euler = (1.571, -0.0, 0.0)
ob_leg_l.lineart.crease_threshold = 0.0
ob_foot_l.parent = ob_armature
ob_foot_l.matrix_parent_inverse = Matrix(((-1.0, -9.309e-08, -1.759e-08, 1.496), (-5.96e-08, -1.0, 1.192e-07, -1.145), (-1.676e-08, 5.551e-15, 1.0, 0.04366), (0.0, 0.0, 0.0, 1.0)))
ob_foot_l.location = (-0.01932, 0.0, 0.0)
ob_foot_l.rotation_euler = (1.571, -0.0, 0.0)
ob_foot_l.lineart.crease_threshold = 0.0
ob_arm_l.parent = ob_armature
ob_arm_l.matrix_parent_inverse = Matrix(((1.0, 4.371e-08, -1.091e-14, -4.311), (-5.96e-08, 7.55e-08, -1.0, 2.739), (-2.98e-08, 1.0, -4.371e-08, -1.475), (0.0, 0.0, 0.0, 1.0)))
ob_arm_l.location = (-0.01932, 0.0, 0.0)
ob_arm_l.rotation_euler = (1.571, -0.0, 0.0)
ob_arm_l.lineart.crease_threshold = 0.0
_vg = ob_arm_l.vertex_groups.new(name='Bone')
_vg = ob_arm_l.vertex_groups.new(name='Bone_L')
for _i, _w in zip([0, 3, 4, 7, 8, 11, 12, 15], [0.5271, 0.8843, 0.1022, 0.1321, 0.8786, 0.5418, 0.1155, 0.05546]): _vg.add([_i], _w, 'REPLACE')
_vg = ob_arm_l.vertex_groups.new(name='Bone_L.001')
for _i, _w in zip([0, 1, 2, 3, 4, 5, 6, 7, 8, 9, 10, 11, 12, 13, 14, 15], [0.4729, 0.9862, 0.9814, 0.1157, 0.8978, 0.9811, 0.9912, 0.8679, 0.1214, 0.9769, 0.9844, 0.4582, 0.8845, 0.9867, 0.9818, 0.9445]): _vg.add([_i], _w, 'REPLACE')
_vg = ob_arm_l.vertex_groups.new(name='Bone_R')
_vg = ob_arm_l.vertex_groups.new(name='Bone_R.001')
_m = ob_arm_l.modifiers.new('Armature', 'ARMATURE')
ob_arm_r.parent = ob_armature
ob_arm_r.matrix_parent_inverse = Matrix(((1.0, -4.371e-08, 1.606e-17, 4.317), (0.0, 7.55e-08, -1.0, 2.739), (5.96e-08, 1.0, -4.371e-08, -1.475), (0.0, 0.0, 0.0, 1.0)))
ob_arm_r.location = (-0.01932, 0.0, 0.0)
ob_arm_r.rotation_euler = (1.571, -0.0, 0.0)
ob_arm_r.lineart.crease_threshold = 0.0
_vg = ob_arm_r.vertex_groups.new(name='Bone')
_vg = ob_arm_r.vertex_groups.new(name='Bone_L')
_vg = ob_arm_r.vertex_groups.new(name='Bone_L.001')
_vg = ob_arm_r.vertex_groups.new(name='Bone_R')
for _i, _w in zip([0, 3, 4, 7, 8, 11, 12, 15], [0.8713, 0.5274, 0.1058, 0.08464, 0.3957, 0.2003, 0.05423, 0.1094]): _vg.add([_i], _w, 'REPLACE')
_vg = ob_arm_r.vertex_groups.new(name='Bone_R.001')
for _i, _w in zip([0, 1, 2, 3, 4, 5, 6, 7, 8, 9, 10, 11, 12, 13, 14, 15], [0.1287, 0.9856, 0.9896, 0.4726, 0.8942, 0.9905, 0.9831, 0.9154, 0.6043, 0.9901, 0.9936, 0.7997, 0.9458, 0.9854, 0.9914, 0.8906]): _vg.add([_i], _w, 'REPLACE')
_m = ob_arm_r.modifiers.new('Armature', 'ARMATURE')
ob_head.parent = ob_armature
ob_head.matrix_parent_inverse = Matrix(((1.0, -1.861e-10, 0.0, 0.003122), (0.0, 9.196e-07, 1.0, -15.43), (0.0, -1.0, 0.0, 1.475), (0.0, 0.0, 0.0, 1.0)))
ob_head.location = (-0.01932, 0.0, 0.0)
ob_head.rotation_euler = (1.571, -0.0, 0.0)
ob_head.lineart.crease_threshold = 0.0
ob_body.parent = ob_armature
ob_body.matrix_parent_inverse = Matrix(((1.0, 1.192e-07, 0.0, 0.003122), (0.0, 0.0, 1.0, -7.929), (1.192e-07, -1.0, 0.0, 1.475), (0.0, 0.0, 0.0, 1.0)))
ob_body.location = (-0.01932, 0.0, 0.0)
ob_body.rotation_euler = (1.571, -0.0, 0.0)
ob_body.lineart.crease_threshold = 0.0
ob_lamp.location = (4.057, 1.005, 5.904)
ob_lamp.rotation_euler = (0.6503, 0.05522, 1.866)
ob_lamp.lock_rotations_4d = False
ob_lamp.empty_display_type = 'ARROWS'
ob_lamp.color = (0.0, 0.0, 0.0, 0.0)
ob_lamp.lineart.crease_threshold = 0.0
ob_camera.location = (7.462, -6.508, 5.344)
ob_camera.rotation_euler = (1.109, 0.01082, 0.8149)
ob_camera.lock_rotations_4d = False
ob_camera.empty_display_type = 'ARROWS'
ob_camera.color = (0.0, 0.0, 0.0, 0.0)
ob_camera.display_type = 'WIRE'
ob_camera.lineart.crease_threshold = 0.0

# ---- collection membership
col_collection_1.objects.link(ob_armature)
col_collection_1.objects.link(ob_leg_r)
col_collection_1.objects.link(ob_foot_r)
col_collection_1.objects.link(ob_leg_l)
col_collection_1.objects.link(ob_foot_l)
col_collection_1.objects.link(ob_arm_l)
col_collection_1.objects.link(ob_arm_r)
col_collection_1.objects.link(ob_head)
col_collection_1.objects.link(ob_body)
col_collection_1.objects.link(ob_lamp)
col_collection_1.objects.link(ob_camera)

# ---- scene / render settings (as saved in the file)
scene.camera = ob_camera
scene.frame_start = 1; scene.frame_end = 61; scene.frame_set(54)
scene.render.engine = 'BLENDER_EEVEE_NEXT'
scene.render.resolution_percentage = 50
scene.render.dither_intensity = 0.0
scene.cycles.use_denoising = False
scene.cycles.samples = 10
scene.cycles.sampling_pattern = 'TABULATED_SOBOL'
scene.cycles.light_sampling_threshold = 0.0
scene.cycles.use_adaptive_sampling = False
scene.cycles.use_light_tree = False
scene.cycles.blur_glossy = 0.0
scene.cycles.volume_bounces = 1
scene.cycles.pixel_filter_type = 'GAUSSIAN'
scene.cycles.sample_clamp_indirect = 0.0
scene.view_settings.view_transform = 'Standard'
bpy.context.view_layer.update()
